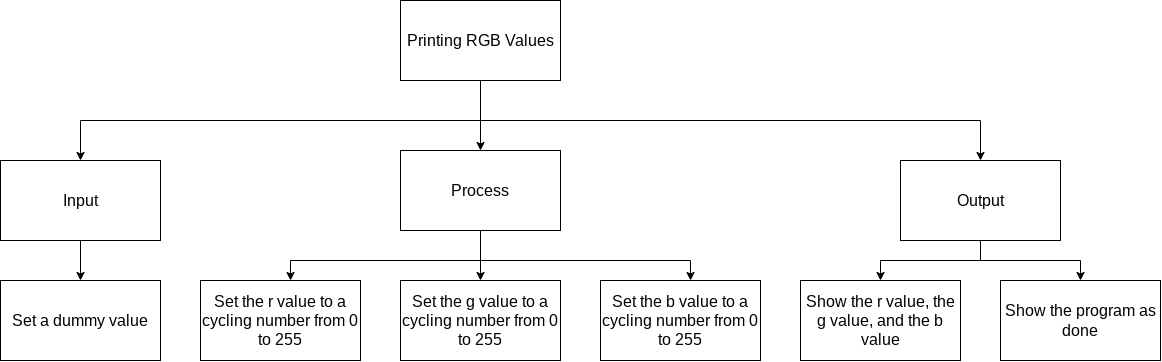

The diagram above was exported from draw.io. Its source (the exported page's mxGraphModel, read from the mxfile embedded in the PNG):
<mxGraphModel dx="1284" dy="830" grid="1" gridSize="10" guides="1" tooltips="1" connect="1" arrows="1" fold="1" page="1" pageScale="1" pageWidth="827" pageHeight="1169" math="0" shadow="0">
  <root>
    <mxCell id="0" />
    <mxCell id="1" parent="0" />
    <mxCell id="8" style="edgeStyle=orthogonalEdgeStyle;html=1;entryX=0.5;entryY=0;entryDx=0;entryDy=0;fontSize=14;rounded=0;" parent="1" source="2" target="5" edge="1">
      <mxGeometry relative="1" as="geometry">
        <Array as="points">
          <mxPoint x="480" y="120" />
          <mxPoint x="80" y="120" />
        </Array>
      </mxGeometry>
    </mxCell>
    <mxCell id="9" style="edgeStyle=orthogonalEdgeStyle;rounded=0;html=1;fontSize=14;entryX=0.5;entryY=0;entryDx=0;entryDy=0;" parent="1" source="2" target="6" edge="1">
      <mxGeometry relative="1" as="geometry">
        <Array as="points">
          <mxPoint x="480" y="120" />
          <mxPoint x="980" y="120" />
        </Array>
      </mxGeometry>
    </mxCell>
    <mxCell id="54" style="edgeStyle=orthogonalEdgeStyle;rounded=0;html=1;fontSize=16;" parent="1" source="2" target="4" edge="1">
      <mxGeometry relative="1" as="geometry" />
    </mxCell>
    <mxCell id="2" value="Printing RGB Values" style="rounded=0;whiteSpace=wrap;html=1;fontSize=16;" parent="1" vertex="1">
      <mxGeometry x="400" width="160" height="80" as="geometry" />
    </mxCell>
    <mxCell id="15" style="edgeStyle=orthogonalEdgeStyle;rounded=0;html=1;entryX=0.5;entryY=0;entryDx=0;entryDy=0;fontSize=14;" parent="1" source="4" edge="1">
      <mxGeometry relative="1" as="geometry">
        <mxPoint x="290" y="280" as="targetPoint" />
        <Array as="points">
          <mxPoint x="480" y="260" />
          <mxPoint x="290" y="260" />
        </Array>
      </mxGeometry>
    </mxCell>
    <mxCell id="42" style="edgeStyle=orthogonalEdgeStyle;rounded=0;html=1;" parent="1" source="4" target="26" edge="1">
      <mxGeometry relative="1" as="geometry">
        <Array as="points">
          <mxPoint x="480" y="260" />
          <mxPoint x="690" y="260" />
        </Array>
      </mxGeometry>
    </mxCell>
    <mxCell id="57" style="edgeStyle=none;html=1;entryX=0.5;entryY=0;entryDx=0;entryDy=0;" parent="1" source="4" target="38" edge="1">
      <mxGeometry relative="1" as="geometry" />
    </mxCell>
    <mxCell id="4" value="Process" style="rounded=0;whiteSpace=wrap;html=1;fontSize=16;" parent="1" vertex="1">
      <mxGeometry x="400" y="150" width="160" height="80" as="geometry" />
    </mxCell>
    <mxCell id="11" style="edgeStyle=orthogonalEdgeStyle;rounded=0;html=1;entryX=0.5;entryY=0;entryDx=0;entryDy=0;fontSize=14;" parent="1" source="5" target="10" edge="1">
      <mxGeometry relative="1" as="geometry" />
    </mxCell>
    <mxCell id="5" value="Input" style="rounded=0;whiteSpace=wrap;html=1;fontSize=16;" parent="1" vertex="1">
      <mxGeometry y="160" width="160" height="80" as="geometry" />
    </mxCell>
    <mxCell id="37" style="edgeStyle=orthogonalEdgeStyle;rounded=0;html=1;entryX=0.5;entryY=0;entryDx=0;entryDy=0;" parent="1" source="6" target="36" edge="1">
      <mxGeometry relative="1" as="geometry">
        <Array as="points">
          <mxPoint x="980" y="260" />
          <mxPoint x="880" y="260" />
        </Array>
      </mxGeometry>
    </mxCell>
    <mxCell id="58" style="edgeStyle=orthogonalEdgeStyle;html=1;entryX=0.5;entryY=0;entryDx=0;entryDy=0;rounded=0;" edge="1" parent="1" source="6" target="21">
      <mxGeometry relative="1" as="geometry" />
    </mxCell>
    <mxCell id="6" value="Output" style="rounded=0;whiteSpace=wrap;html=1;fontSize=16;" parent="1" vertex="1">
      <mxGeometry x="900" y="160" width="160" height="80" as="geometry" />
    </mxCell>
    <mxCell id="10" value="Set a dummy value" style="rounded=0;whiteSpace=wrap;html=1;fontSize=16;" parent="1" vertex="1">
      <mxGeometry y="280" width="160" height="80" as="geometry" />
    </mxCell>
    <mxCell id="21" value="Show the program as done" style="rounded=0;whiteSpace=wrap;html=1;fontSize=16;" parent="1" vertex="1">
      <mxGeometry x="1000" y="280" width="160" height="80" as="geometry" />
    </mxCell>
    <mxCell id="26" value="Set the b value to a cycling number from 0 to 255" style="rounded=0;whiteSpace=wrap;html=1;fontSize=16;" parent="1" vertex="1">
      <mxGeometry x="600" y="280" width="160" height="80" as="geometry" />
    </mxCell>
    <mxCell id="36" value="Show the r value, the g value, and the b value" style="rounded=0;whiteSpace=wrap;html=1;fontSize=16;" parent="1" vertex="1">
      <mxGeometry x="800" y="280" width="160" height="80" as="geometry" />
    </mxCell>
    <mxCell id="38" value="Set the g value to a cycling number from 0 to 255" style="rounded=0;whiteSpace=wrap;html=1;fontSize=16;" parent="1" vertex="1">
      <mxGeometry x="400" y="280" width="160" height="80" as="geometry" />
    </mxCell>
    <mxCell id="39" value="Set the r value to a cycling number from 0 to 255" style="rounded=0;whiteSpace=wrap;html=1;fontSize=16;" parent="1" vertex="1">
      <mxGeometry x="200" y="280" width="160" height="80" as="geometry" />
    </mxCell>
  </root>
</mxGraphModel>